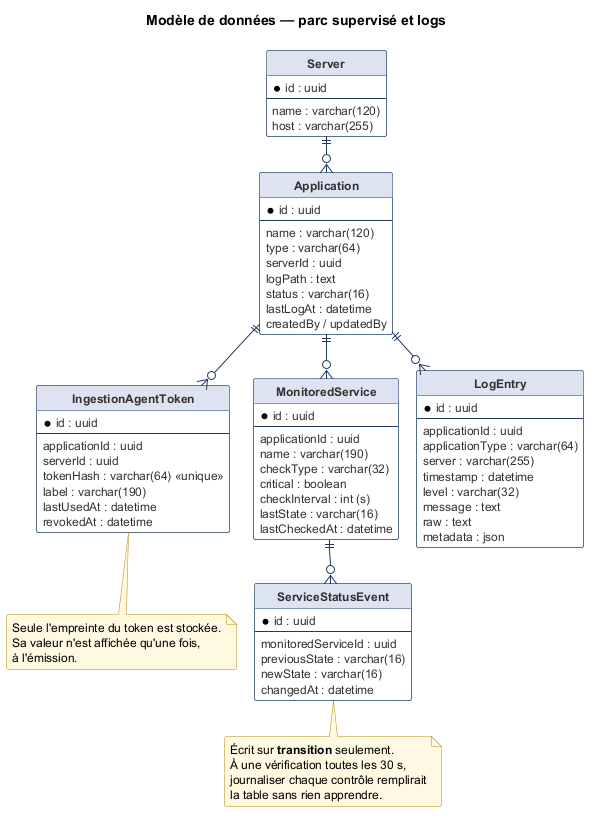

The diagram above was rendered by PlantUML. Its source (embedded in the PNG):
@startuml 03-modele-supervision
!include _commun.puml

title Modèle de données — parc supervisé et logs

hide circle
skinparam linetype ortho

entity "Server" as server {
  * id : uuid
  --
  name : varchar(120)
  host : varchar(255)
}

entity "Application" as application {
  * id : uuid
  --
  name : varchar(120)
  type : varchar(64)
  serverId : uuid
  logPath : text
  status : varchar(16)
  lastLogAt : datetime
  createdBy / updatedBy
}

entity "IngestionAgentToken" as token {
  * id : uuid
  --
  applicationId : uuid
  serverId : uuid
  tokenHash : varchar(64) <<unique>>
  label : varchar(190)
  lastUsedAt : datetime
  revokedAt : datetime
}

entity "MonitoredService" as service {
  * id : uuid
  --
  applicationId : uuid
  name : varchar(190)
  checkType : varchar(32)
  critical : boolean
  checkInterval : int (s)
  lastState : varchar(16)
  lastCheckedAt : datetime
}

entity "ServiceStatusEvent" as serviceEvent {
  * id : uuid
  --
  monitoredServiceId : uuid
  previousState : varchar(16)
  newState : varchar(16)
  changedAt : datetime
}

entity "LogEntry" as log {
  * id : uuid
  --
  applicationId : uuid
  applicationType : varchar(64)
  server : varchar(255)
  timestamp : datetime
  level : varchar(32)
  message : text
  raw : text
  metadata : json
}

server      ||--o{ application
application ||--o{ token
application ||--o{ service
service     ||--o{ serviceEvent
application ||--o{ log

note bottom of token
  Seule l'empreinte du token est stockée.
  Sa valeur n'est affichée qu'une fois,
  à l'émission.
end note

note bottom of serviceEvent
  Écrit sur **transition** seulement.
  À une vérification toutes les 30 s,
  journaliser chaque contrôle remplirait
  la table sans rien apprendre.
end note

@enduml